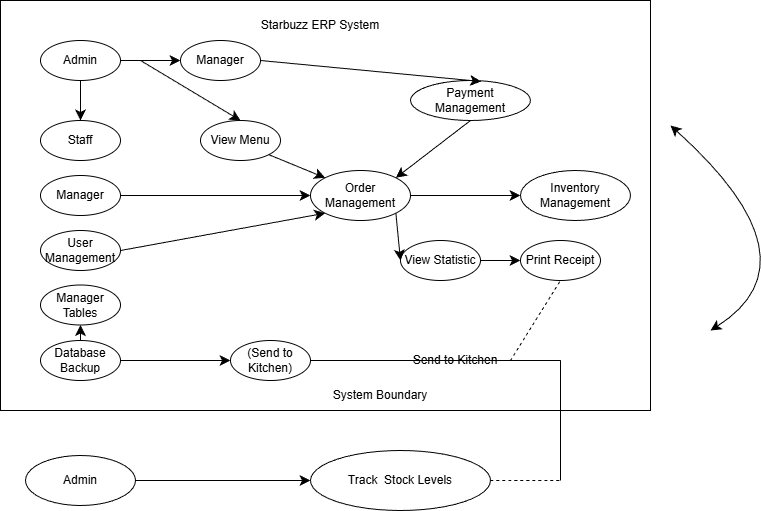

The diagram above was exported from draw.io. Its source (the exported page's mxGraphModel, read from the mxfile embedded in the PNG):
<mxGraphModel dx="662" dy="759" grid="1" gridSize="10" guides="1" tooltips="1" connect="1" arrows="1" fold="1" page="1" pageScale="1" pageWidth="827" pageHeight="1169" math="0" shadow="0">
  <root>
    <mxCell id="0" />
    <mxCell id="1" parent="0" />
    <mxCell id="Bgw0MbkUL_IS_2viBKPX-61" edge="1" parent="1" source="Bgw0MbkUL_IS_2viBKPX-8" style="endArrow=classic;startArrow=classic;html=1;rounded=0;fontSize=12;startSize=8;endSize=8;curved=1;entryX=1;entryY=0.5;entryDx=0;entryDy=0;exitX=1;exitY=0.5;exitDx=0;exitDy=0;" value="">
      <mxGeometry height="50" relative="1" width="50" as="geometry">
        <Array as="points">
          <mxPoint x="870" y="540" />
        </Array>
        <mxPoint x="760" y="610" as="sourcePoint" />
        <mxPoint x="720" y="405" as="targetPoint" />
      </mxGeometry>
    </mxCell>
    <mxCell id="ioDBRl0EYYrx3idhkrD3-1" parent="1" style="rounded=0;whiteSpace=wrap;html=1;" value="" vertex="1">
      <mxGeometry height="410" width="650" x="50" y="280" as="geometry" />
    </mxCell>
    <mxCell id="ioDBRl0EYYrx3idhkrD3-8" parent="1" style="ellipse;whiteSpace=wrap;html=1;" value="Admin" vertex="1">
      <mxGeometry height="40" width="80" x="90" y="320" as="geometry" />
    </mxCell>
    <mxCell id="ioDBRl0EYYrx3idhkrD3-9" parent="1" style="ellipse;whiteSpace=wrap;html=1;" value="Manager" vertex="1">
      <mxGeometry height="40" width="80" x="230" y="320" as="geometry" />
    </mxCell>
    <mxCell id="ioDBRl0EYYrx3idhkrD3-10" parent="1" style="ellipse;whiteSpace=wrap;html=1;" value="View Menu" vertex="1">
      <mxGeometry height="40" width="80" x="250" y="400" as="geometry" />
    </mxCell>
    <mxCell id="ioDBRl0EYYrx3idhkrD3-11" parent="1" style="ellipse;whiteSpace=wrap;html=1;" value="Staff" vertex="1">
      <mxGeometry height="40" width="80" x="90" y="400" as="geometry" />
    </mxCell>
    <mxCell id="ioDBRl0EYYrx3idhkrD3-12" parent="1" style="ellipse;whiteSpace=wrap;html=1;" value="Payment Management" vertex="1">
      <mxGeometry height="40" width="120" x="460" y="360" as="geometry" />
    </mxCell>
    <mxCell id="ioDBRl0EYYrx3idhkrD3-13" parent="1" style="ellipse;whiteSpace=wrap;html=1;" value="Order Management" vertex="1">
      <mxGeometry height="50" width="100" x="360" y="450" as="geometry" />
    </mxCell>
    <mxCell id="ioDBRl0EYYrx3idhkrD3-14" parent="1" style="ellipse;whiteSpace=wrap;html=1;" value="Inventory Management" vertex="1">
      <mxGeometry height="50" width="110" x="570" y="450" as="geometry" />
    </mxCell>
    <mxCell id="ioDBRl0EYYrx3idhkrD3-15" parent="1" style="ellipse;whiteSpace=wrap;html=1;" value="Print Receipt" vertex="1">
      <mxGeometry height="40" width="80" x="570" y="520" as="geometry" />
    </mxCell>
    <mxCell id="ioDBRl0EYYrx3idhkrD3-16" parent="1" style="ellipse;whiteSpace=wrap;html=1;" value="View Statistic" vertex="1">
      <mxGeometry height="40" width="80" x="450" y="520" as="geometry" />
    </mxCell>
    <mxCell id="ioDBRl0EYYrx3idhkrD3-17" parent="1" style="ellipse;whiteSpace=wrap;html=1;" value="Manager" vertex="1">
      <mxGeometry height="40" width="80" x="90" y="455" as="geometry" />
    </mxCell>
    <mxCell id="ioDBRl0EYYrx3idhkrD3-18" parent="1" style="ellipse;whiteSpace=wrap;html=1;" value="User Management" vertex="1">
      <mxGeometry height="40" width="80" x="90" y="510" as="geometry" />
    </mxCell>
    <mxCell id="ioDBRl0EYYrx3idhkrD3-19" parent="1" style="ellipse;whiteSpace=wrap;html=1;" value="Manager Tables" vertex="1">
      <mxGeometry height="40" width="80" x="90" y="564.5" as="geometry" />
    </mxCell>
    <mxCell id="ioDBRl0EYYrx3idhkrD3-20" parent="1" style="ellipse;whiteSpace=wrap;html=1;" value="Database Backup" vertex="1">
      <mxGeometry height="40" width="80" x="90" y="620" as="geometry" />
    </mxCell>
    <mxCell id="ioDBRl0EYYrx3idhkrD3-21" parent="1" style="ellipse;whiteSpace=wrap;html=1;" value="(Send to Kitchen)" vertex="1">
      <mxGeometry height="40" width="80" x="280" y="620" as="geometry" />
    </mxCell>
    <mxCell id="ioDBRl0EYYrx3idhkrD3-22" edge="1" parent="1" source="ioDBRl0EYYrx3idhkrD3-8" style="endArrow=classic;html=1;rounded=0;fontSize=12;startSize=8;endSize=8;curved=1;exitX=0.5;exitY=1;exitDx=0;exitDy=0;" target="ioDBRl0EYYrx3idhkrD3-11" value="">
      <mxGeometry height="50" relative="1" width="50" as="geometry">
        <mxPoint x="120" y="410" as="sourcePoint" />
        <mxPoint x="170" y="360" as="targetPoint" />
      </mxGeometry>
    </mxCell>
    <mxCell id="ioDBRl0EYYrx3idhkrD3-23" edge="1" parent="1" source="ioDBRl0EYYrx3idhkrD3-8" style="endArrow=classic;html=1;rounded=0;fontSize=12;startSize=8;endSize=8;curved=1;exitX=1;exitY=0.5;exitDx=0;exitDy=0;entryX=0;entryY=0.5;entryDx=0;entryDy=0;" target="ioDBRl0EYYrx3idhkrD3-9" value="">
      <mxGeometry height="50" relative="1" width="50" as="geometry">
        <mxPoint x="170" y="380" as="sourcePoint" />
        <mxPoint x="220" y="330" as="targetPoint" />
      </mxGeometry>
    </mxCell>
    <mxCell id="ioDBRl0EYYrx3idhkrD3-24" edge="1" parent="1" source="ioDBRl0EYYrx3idhkrD3-9" style="endArrow=classic;html=1;rounded=0;fontSize=12;startSize=8;endSize=8;curved=1;exitX=1;exitY=0.5;exitDx=0;exitDy=0;entryX=0.588;entryY=0.025;entryDx=0;entryDy=0;entryPerimeter=0;" target="ioDBRl0EYYrx3idhkrD3-12" value="">
      <mxGeometry height="50" relative="1" width="50" as="geometry">
        <mxPoint x="350" y="360" as="sourcePoint" />
        <mxPoint x="400" y="310" as="targetPoint" />
      </mxGeometry>
    </mxCell>
    <mxCell id="ioDBRl0EYYrx3idhkrD3-25" edge="1" parent="1" style="endArrow=classic;html=1;rounded=0;fontSize=12;startSize=8;endSize=8;curved=1;entryX=0.5;entryY=0;entryDx=0;entryDy=0;" target="ioDBRl0EYYrx3idhkrD3-10" value="">
      <mxGeometry height="50" relative="1" width="50" as="geometry">
        <mxPoint x="190" y="340" as="sourcePoint" />
        <mxPoint x="420" y="510" as="targetPoint" />
      </mxGeometry>
    </mxCell>
    <mxCell id="ioDBRl0EYYrx3idhkrD3-26" edge="1" parent="1" source="ioDBRl0EYYrx3idhkrD3-10" style="endArrow=classic;html=1;rounded=0;fontSize=12;startSize=8;endSize=8;curved=1;exitX=1;exitY=1;exitDx=0;exitDy=0;entryX=0;entryY=0;entryDx=0;entryDy=0;" target="ioDBRl0EYYrx3idhkrD3-13" value="">
      <mxGeometry height="50" relative="1" width="50" as="geometry">
        <mxPoint x="370" y="560" as="sourcePoint" />
        <mxPoint x="420" y="510" as="targetPoint" />
      </mxGeometry>
    </mxCell>
    <mxCell id="ioDBRl0EYYrx3idhkrD3-27" edge="1" parent="1" source="ioDBRl0EYYrx3idhkrD3-12" style="endArrow=classic;html=1;rounded=0;fontSize=12;startSize=8;endSize=8;curved=1;exitX=0.5;exitY=1;exitDx=0;exitDy=0;entryX=1;entryY=0;entryDx=0;entryDy=0;" target="ioDBRl0EYYrx3idhkrD3-13" value="">
      <mxGeometry height="50" relative="1" width="50" as="geometry">
        <mxPoint x="370" y="560" as="sourcePoint" />
        <mxPoint x="420" y="510" as="targetPoint" />
      </mxGeometry>
    </mxCell>
    <mxCell id="ioDBRl0EYYrx3idhkrD3-28" edge="1" parent="1" source="ioDBRl0EYYrx3idhkrD3-13" style="endArrow=classic;html=1;rounded=0;fontSize=12;startSize=8;endSize=8;curved=1;entryX=0;entryY=0.5;entryDx=0;entryDy=0;exitX=1;exitY=0.5;exitDx=0;exitDy=0;" target="ioDBRl0EYYrx3idhkrD3-14" value="">
      <mxGeometry height="50" relative="1" width="50" as="geometry">
        <mxPoint x="370" y="560" as="sourcePoint" />
        <mxPoint x="420" y="510" as="targetPoint" />
      </mxGeometry>
    </mxCell>
    <mxCell id="ioDBRl0EYYrx3idhkrD3-29" edge="1" parent="1" source="ioDBRl0EYYrx3idhkrD3-17" style="endArrow=classic;html=1;rounded=0;fontSize=12;startSize=8;endSize=8;curved=1;exitX=1;exitY=0.5;exitDx=0;exitDy=0;entryX=0;entryY=0.5;entryDx=0;entryDy=0;" target="ioDBRl0EYYrx3idhkrD3-13" value="">
      <mxGeometry height="50" relative="1" width="50" as="geometry">
        <mxPoint x="370" y="560" as="sourcePoint" />
        <mxPoint x="420" y="510" as="targetPoint" />
      </mxGeometry>
    </mxCell>
    <mxCell id="ioDBRl0EYYrx3idhkrD3-31" edge="1" parent="1" source="ioDBRl0EYYrx3idhkrD3-18" style="endArrow=classic;html=1;rounded=0;fontSize=12;startSize=8;endSize=8;curved=1;exitX=1;exitY=0.5;exitDx=0;exitDy=0;entryX=0;entryY=1;entryDx=0;entryDy=0;" target="ioDBRl0EYYrx3idhkrD3-13" value="">
      <mxGeometry height="50" relative="1" width="50" as="geometry">
        <mxPoint x="210" y="570" as="sourcePoint" />
        <mxPoint x="260" y="520" as="targetPoint" />
      </mxGeometry>
    </mxCell>
    <mxCell id="ioDBRl0EYYrx3idhkrD3-32" edge="1" parent="1" source="ioDBRl0EYYrx3idhkrD3-13" style="endArrow=classic;html=1;rounded=0;fontSize=12;startSize=8;endSize=8;curved=1;entryX=0;entryY=0.5;entryDx=0;entryDy=0;exitX=1;exitY=1;exitDx=0;exitDy=0;" target="ioDBRl0EYYrx3idhkrD3-16" value="">
      <mxGeometry height="50" relative="1" width="50" as="geometry">
        <mxPoint x="370" y="560" as="sourcePoint" />
        <mxPoint x="420" y="510" as="targetPoint" />
      </mxGeometry>
    </mxCell>
    <mxCell id="ioDBRl0EYYrx3idhkrD3-33" edge="1" parent="1" source="ioDBRl0EYYrx3idhkrD3-20" style="endArrow=classic;html=1;rounded=0;fontSize=12;startSize=8;endSize=8;curved=1;exitX=0.5;exitY=0;exitDx=0;exitDy=0;entryX=0.5;entryY=1;entryDx=0;entryDy=0;" target="ioDBRl0EYYrx3idhkrD3-19" value="">
      <mxGeometry height="50" relative="1" width="50" as="geometry">
        <mxPoint x="370" y="560" as="sourcePoint" />
        <mxPoint x="420" y="510" as="targetPoint" />
      </mxGeometry>
    </mxCell>
    <mxCell id="ioDBRl0EYYrx3idhkrD3-34" edge="1" parent="1" source="ioDBRl0EYYrx3idhkrD3-20" style="endArrow=classic;html=1;rounded=0;fontSize=12;startSize=8;endSize=8;curved=1;exitX=1;exitY=0.5;exitDx=0;exitDy=0;entryX=0;entryY=0.5;entryDx=0;entryDy=0;" target="ioDBRl0EYYrx3idhkrD3-21" value="">
      <mxGeometry height="50" relative="1" width="50" as="geometry">
        <mxPoint x="180" y="670" as="sourcePoint" />
        <mxPoint x="230" y="620" as="targetPoint" />
      </mxGeometry>
    </mxCell>
    <mxCell id="ioDBRl0EYYrx3idhkrD3-35" edge="1" parent="1" source="ioDBRl0EYYrx3idhkrD3-16" style="endArrow=classic;html=1;rounded=0;fontSize=12;startSize=8;endSize=8;curved=1;entryX=0;entryY=0.5;entryDx=0;entryDy=0;exitX=1;exitY=0.5;exitDx=0;exitDy=0;" target="ioDBRl0EYYrx3idhkrD3-15" value="">
      <mxGeometry height="50" relative="1" width="50" as="geometry">
        <mxPoint x="370" y="560" as="sourcePoint" />
        <mxPoint x="420" y="510" as="targetPoint" />
      </mxGeometry>
    </mxCell>
    <mxCell id="ioDBRl0EYYrx3idhkrD3-36" parent="1" style="text;html=1;whiteSpace=wrap;strokeColor=none;fillColor=none;align=center;verticalAlign=middle;rounded=0;" value="Starbuzz ERP System" vertex="1">
      <mxGeometry height="50" width="200" x="270" y="280" as="geometry" />
    </mxCell>
    <mxCell id="ioDBRl0EYYrx3idhkrD3-37" edge="1" parent="1" source="ioDBRl0EYYrx3idhkrD3-46" style="endArrow=none;dashed=1;html=1;rounded=0;fontSize=12;startSize=8;endSize=8;curved=1;exitX=1;exitY=0.5;exitDx=0;exitDy=0;" value="">
      <mxGeometry height="50" relative="1" width="50" as="geometry">
        <mxPoint x="560" y="610" as="sourcePoint" />
        <mxPoint x="610" y="560" as="targetPoint" />
      </mxGeometry>
    </mxCell>
    <mxCell id="ioDBRl0EYYrx3idhkrD3-39" edge="1" parent="1" style="endArrow=none;html=1;rounded=0;fontSize=12;startSize=8;endSize=8;curved=1;entryX=0.862;entryY=0.878;entryDx=0;entryDy=0;entryPerimeter=0;" target="ioDBRl0EYYrx3idhkrD3-1" value="">
      <mxGeometry height="50" relative="1" width="50" as="geometry">
        <mxPoint x="360" y="640" as="sourcePoint" />
        <mxPoint x="380" y="610" as="targetPoint" />
      </mxGeometry>
    </mxCell>
    <mxCell id="ioDBRl0EYYrx3idhkrD3-40" edge="1" parent="1" style="endArrow=none;html=1;rounded=0;fontSize=12;startSize=8;endSize=8;curved=1;" value="">
      <mxGeometry height="50" relative="1" width="50" as="geometry">
        <mxPoint x="610" y="760" as="sourcePoint" />
        <mxPoint x="610" y="640" as="targetPoint" />
      </mxGeometry>
    </mxCell>
    <mxCell id="ioDBRl0EYYrx3idhkrD3-41" edge="1" parent="1" style="endArrow=none;dashed=1;html=1;rounded=0;fontSize=12;startSize=8;endSize=8;curved=1;" value="">
      <mxGeometry height="50" relative="1" width="50" as="geometry">
        <mxPoint x="540" y="760" as="sourcePoint" />
        <mxPoint x="610" y="760" as="targetPoint" />
      </mxGeometry>
    </mxCell>
    <mxCell id="ioDBRl0EYYrx3idhkrD3-42" parent="1" style="ellipse;whiteSpace=wrap;html=1;" value="Track&amp;nbsp; Stock Levels" vertex="1">
      <mxGeometry height="60" width="180" x="360" y="730" as="geometry" />
    </mxCell>
    <mxCell id="ioDBRl0EYYrx3idhkrD3-43" parent="1" style="ellipse;whiteSpace=wrap;html=1;" value="Admin" vertex="1">
      <mxGeometry height="50" width="110" x="75" y="735" as="geometry" />
    </mxCell>
    <mxCell id="ioDBRl0EYYrx3idhkrD3-44" edge="1" parent="1" style="endArrow=classic;html=1;rounded=0;fontSize=12;startSize=8;endSize=8;curved=1;entryX=0;entryY=0.5;entryDx=0;entryDy=0;" target="ioDBRl0EYYrx3idhkrD3-42" value="">
      <mxGeometry height="50" relative="1" width="50" as="geometry">
        <mxPoint x="185" y="760" as="sourcePoint" />
        <mxPoint x="235" y="710" as="targetPoint" />
      </mxGeometry>
    </mxCell>
    <mxCell id="ioDBRl0EYYrx3idhkrD3-46" parent="1" style="text;html=1;whiteSpace=wrap;strokeColor=none;fillColor=none;align=center;verticalAlign=middle;rounded=0;" value="Send to Kitchen" vertex="1">
      <mxGeometry height="30" width="110" x="450" y="625" as="geometry" />
    </mxCell>
    <mxCell id="ioDBRl0EYYrx3idhkrD3-47" parent="1" style="text;html=1;whiteSpace=wrap;strokeColor=none;fillColor=none;align=center;verticalAlign=middle;rounded=0;" value="System Boundary" vertex="1">
      <mxGeometry height="30" width="240" x="310" y="660" as="geometry" />
    </mxCell>
  </root>
</mxGraphModel>